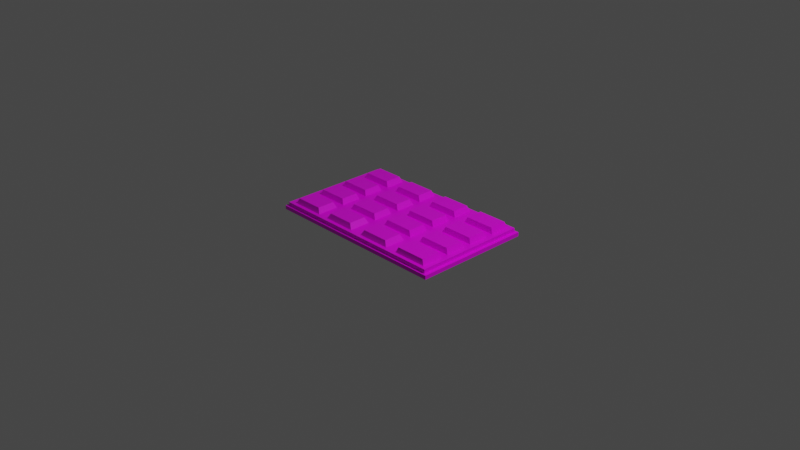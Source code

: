 # Source: coklat_batang.blend  (saved by Blender 2.90.8; exported with 4.5.12 LTS)
import bpy
from mathutils import Matrix  # noqa: F401  (used for matrix-valued properties, if any)

bpy.ops.wm.read_factory_settings(use_empty=True)
scene = bpy.context.scene
scene.name = 'Scene'

# ---- collections
col_collection = bpy.data.collections.new('Collection'); scene.collection.children.link(col_collection)

# ---- images (referenced by path relative to the original .blend; pixels are not part of the script)
import os
ASSET_DIR = os.environ.get("B2B_ASSET_DIR", "")  # directory of the original .blend (textures are referenced by path, not embedded)
HERE = os.path.dirname(os.path.abspath(__file__))  # packed textures are extracted next to this script under _unpacked/

def load_image(name, relpath, width, height, colorspace="sRGB"):
    """Load a texture the original file referenced (path relative to the .blend, or extracted next to this script)."""
    p = next((c for c in (os.path.join(HERE, relpath), os.path.join(ASSET_DIR, relpath)) if relpath and os.path.exists(c)), "")
    if p:
        img = bpy.data.images.load(p, check_existing=True)
        img.name = name
    else:  # same state as the original file: an image datablock whose file is absent (Cycles renders it pink)
        img = bpy.data.images.new(name, width, height)
        img.source = "FILE"
        img.filepath = "//" + (relpath or name)
    img.colorspace_settings.name = colorspace
    return img
img_cokelat_png = load_image('cokelat.png', 'cokelat.png', 1024, 1024, 'sRGB')

# ---- materials (node trees are filled in below, after node groups)
mat_material = bpy.data.materials.new('Material')
mat_material.alpha_threshold = 0.0
mat_material.use_transparent_shadow = False
mat_material.line_color = (0.0, 0.0, 0.0, 1.0)

# ---- material node trees
mat_material.use_nodes = True; mat_material.node_tree.nodes.clear()
_N = mat_material.node_tree.nodes; _L = mat_material.node_tree.links
n0 = _N.new('ShaderNodeOutputMaterial'); n0.name = 'Material Output'; n0.location = (300, 300)
n1 = _N.new('ShaderNodeBsdfPrincipled'); n1.name = 'Principled BSDF'; n1.location = (10, 300)
n1.distribution = 'GGX'
n1.subsurface_method = 'BURLEY'
n1.inputs[2].default_value = 0.4
n1.inputs[3].default_value = 1.45
n1.inputs[27].default_value = (0.0, 0.0, 0.0, 1.0)
n1.inputs[28].default_value = 1.0
n2 = _N.new('ShaderNodeTexImage'); n2.name = 'Image Texture'; n2.location = (-393, 160)
n2.image = img_cokelat_png
_L.new(n1.outputs[0], n0.inputs[0])
_L.new(n2.outputs[0], n1.inputs[0])
n0.is_active_output = True

# ---- world
world_world = bpy.data.worlds.new('World'); scene.world = world_world
world_world.use_nodes = True; world_world.node_tree.nodes.clear()
_N = world_world.node_tree.nodes; _L = world_world.node_tree.links
n0 = _N.new('ShaderNodeOutputWorld'); n0.name = 'World Output'; n0.location = (300, 300)
n1 = _N.new('ShaderNodeBackground'); n1.name = 'Background'; n1.location = (10, 300)
n1.inputs[0].default_value = (0.05088, 0.05088, 0.05088, 1.0)
_L.new(n1.outputs[0], n0.inputs[0])
n0.is_active_output = True
world_world.color = (0.05088, 0.05088, 0.05088)
world_world.use_sun_shadow = False
world_world.sun_shadow_jitter_overblur = 0.0

# ---- cameras
cam_camera = bpy.data.cameras.new('Camera')
cam_camera.clip_end = 100.0
cam_camera.ortho_scale = 7.314

# ---- lights
light_light = bpy.data.lights.new('Light', 'POINT')
light_light.transmission_factor = 0.0
light_light.energy = 1000.0
light_light.shadow_soft_size = 0.1
light_light.shadow_maximum_resolution = 0.006
light_light.use_absolute_resolution = True

# ---- meshes
me_cube = bpy.data.meshes.new('Cube')
me_cube.from_pydata([(1.0, 1.041, 0.3618), (1.0, -1.041, 0.3618), (-1.0, 1.041, 0.3618), (-1.0, -1.041, 0.3618), (0.0, -1.041, 0.3618), (1.0, 1.035e-10, 0.3618), (-1.0, 1.035e-10, 0.3618), (0.0, 1.041, 0.3618), (0.0, 1.035e-10, 0.3618), (-1.0, -1.041, 0.02592), (-0.5, -1.041, 0.3618), (1.0, -0.5204, 0.3618), (-1.0, 0.5204, 0.3618), (0.5, 1.041, 0.3618), (1.0, 1.041, 0.02592), (1.0, -1.041, 0.02592), (-1.0, 1.041, 0.02592), (0.5, -1.041, 0.3618), (1.0, 0.5204, 0.3618), (-1.0, -0.5204, 0.3618), (-0.5, 1.041, 0.3618), (0.0, 1.041, 0.02592), (1.0, 1.035e-10, 0.02592), (-1.0, 1.035e-10, 0.02592), (0.0, -1.041, 0.02592), (0.0, -0.5204, 0.3618), (0.0, 0.5204, 0.3618), (0.5, 1.035e-10, 0.3618), (-0.5, 1.035e-10, 0.3618), (-0.5, 0.5204, 0.3618), (0.5, 0.5204, 0.3618), (0.5, -0.5204, 0.3618), (0.5, -1.041, 0.02592), (-1.0, -0.5204, 0.02592), (1.0, 0.5204, 0.02592), (-0.5, 1.041, 0.02592), (0.5, 1.041, 0.02592), (1.0, -0.5204, 0.02592), (-1.0, 0.5204, 0.02592), (-0.5, -1.041, 0.02592), (-0.5, -0.5204, 0.3618), (-0.928, -1.041, 0.3618), (-0.928, 1.041, 0.3618), (-0.928, 1.035e-10, 0.3618), (-0.928, 0.5204, 0.3618), (-0.928, 1.041, 0.02592), (-0.928, -1.041, 0.02592), (-0.928, -0.5204, 0.3618), (0.9432, 1.041, 0.3618), (0.9432, 1.035e-10, 0.3618), (0.9432, -1.041, 0.3618), (0.9432, 0.5204, 0.3618), (0.9432, -0.5204, 0.3618), (0.9432, -1.041, 0.02592), (0.9432, 1.041, 0.02592), (-0.5601, 1.041, 0.3618), (-0.5601, 1.035e-10, 0.3618), (-0.5601, 0.5204, 0.3618), (-0.5601, 1.041, 0.02592), (-0.5601, -0.5204, 0.3618), (-0.5601, -1.041, 0.3618), (-0.5601, -1.041, 0.02592), (-0.4394, 1.041, 0.3618), (-0.4394, 1.035e-10, 0.3618), (-0.4394, -1.041, 0.3618), (-0.4394, 0.5204, 0.3618), (-0.4394, 1.041, 0.02592), (-0.4394, -1.041, 0.02592), (-0.4394, -0.5204, 0.3618), (-0.07197, 1.041, 0.3618), (-0.07197, 1.035e-10, 0.3618), (-0.07197, 0.5204, 0.3618), (-0.07197, 1.041, 0.02592), (-0.07197, -0.5204, 0.3618), (-0.07197, -1.041, 0.3618), (-0.07197, -1.041, 0.02592), (0.06818, -1.041, 0.3618), (0.06818, 1.041, 0.3618), (0.06818, 1.035e-10, 0.3618), (0.06818, 0.5204, 0.3618), (0.06818, -0.5204, 0.3618), (0.06818, -1.041, 0.02592), (0.06818, 1.041, 0.02592), (0.4356, 1.041, 0.3618), (0.4356, 1.035e-10, 0.3618), (0.4356, 0.5204, 0.3618), (0.4356, -0.5204, 0.3618), (0.4356, 1.041, 0.02592), (0.4356, -1.041, 0.3618), (0.4356, -1.041, 0.02592), (0.5676, -1.041, 0.3618), (0.5676, -1.041, 0.02592), (0.5676, 1.041, 0.3618), (0.5676, 1.035e-10, 0.3618), (0.5676, 0.5204, 0.3618), (0.5676, -0.5204, 0.3618), (0.5676, 1.041, 0.02592), (1.0, -0.9757, 0.3618), (0.0, -0.9757, 0.3618), (-1.0, -0.9757, 0.3618), (0.5, -0.9757, 0.3618), (-1.0, -0.9757, 0.02592), (1.0, -0.9757, 0.02592), (-0.5, -0.9757, 0.3618), (-0.928, -0.9757, 0.3618), (0.9432, -0.9757, 0.3618), (-0.5601, -0.9757, 0.3618), (-0.4394, -0.9757, 0.3618), (-0.07197, -0.9757, 0.3618), (0.06818, -0.9757, 0.3618), (0.4356, -0.9757, 0.3618), (0.5676, -0.9757, 0.3618), (-1.0, -0.5854, 0.3618), (-1.0, -0.5854, 0.02592), (1.0, -0.5854, 0.3618), (0.0, -0.5854, 0.3618), (0.5, -0.5854, 0.3618), (1.0, -0.5854, 0.02592), (-0.5, -0.5854, 0.3618), (-0.928, -0.5854, 0.3618), (0.9432, -0.5854, 0.3618), (-0.5601, -0.5854, 0.3618), (-0.4394, -0.5854, 0.3618), (-0.07197, -0.5854, 0.3618), (0.06818, -0.5854, 0.3618), (0.4356, -0.5854, 0.3618), (0.5676, -0.5854, 0.3618), (-1.0, -0.4423, 0.3618), (1.0, -0.4423, 0.3618), (0.0, -0.4423, 0.3618), (0.5, -0.4423, 0.3618), (-1.0, -0.4423, 0.02592), (1.0, -0.4423, 0.02592), (-0.5, -0.4423, 0.3618), (-0.928, -0.4423, 0.3618), (0.9432, -0.4423, 0.3618), (-0.5601, -0.4423, 0.3618), (-0.4394, -0.4423, 0.3618), (-0.07197, -0.4423, 0.3618), (0.06818, -0.4423, 0.3618), (0.4356, -0.4423, 0.3618), (0.5676, -0.4423, 0.3618), (-1.0, -0.07155, 0.3618), (-1.0, -0.07155, 0.02592), (1.0, -0.07155, 0.3618), (0.0, -0.07155, 0.3618), (0.5, -0.07155, 0.3618), (1.0, -0.07155, 0.02592), (-0.5, -0.07155, 0.3618), (-0.928, -0.07155, 0.3618), (0.9432, -0.07155, 0.3618), (-0.5601, -0.07155, 0.3618), (-0.4394, -0.07155, 0.3618), (-0.07197, -0.07155, 0.3618), (0.06818, -0.07155, 0.3618), (0.4356, -0.07155, 0.3618), (0.5676, -0.07155, 0.3618), (1.0, 0.07805, 0.3618), (0.0, 0.07805, 0.3618), (-1.0, 0.07805, 0.3618), (-0.5, 0.07805, 0.3618), (0.5, 0.07805, 0.3618), (1.0, 0.07805, 0.02592), (-1.0, 0.07805, 0.02592), (-0.928, 0.07805, 0.3618), (0.9432, 0.07805, 0.3618), (-0.5601, 0.07805, 0.3618), (-0.4394, 0.07805, 0.3618), (-0.07197, 0.07805, 0.3618), (0.06818, 0.07805, 0.3618), (0.4356, 0.07805, 0.3618), (0.5676, 0.07805, 0.3618), (-1.0, 0.4488, 0.3618), (-1.0, 0.4488, 0.02592), (1.0, 0.4488, 0.3618), (0.0, 0.4488, 0.3618), (-0.5, 0.4488, 0.3618), (0.5, 0.4488, 0.3618), (1.0, 0.4488, 0.02592), (-0.928, 0.4488, 0.3618), (0.9432, 0.4488, 0.3618), (-0.5601, 0.4488, 0.3618), (-0.4394, 0.4488, 0.3618), (-0.07197, 0.4488, 0.3618), (0.06818, 0.4488, 0.3618), (0.4356, 0.4488, 0.3618), (0.5676, 0.4488, 0.3618), (-1.0, 0.5984, 0.3618), (1.0, 0.5984, 0.3618), (0.0, 0.5984, 0.3618), (-0.5, 0.5984, 0.3618), (0.5, 0.5984, 0.3618), (1.0, 0.5984, 0.02592), (-1.0, 0.5984, 0.02592), (-0.928, 0.5984, 0.3618), (0.9432, 0.5984, 0.3618), (-0.5601, 0.5984, 0.3618), (-0.4394, 0.5984, 0.3618), (-0.07197, 0.5984, 0.3618), (0.06818, 0.5984, 0.3618), (0.4356, 0.5984, 0.3618), (0.5676, 0.5984, 0.3618), (-1.0, 0.9692, 0.3618), (-1.0, 0.9692, 0.02592), (1.0, 0.9692, 0.3618), (0.0, 0.9692, 0.3618), (-0.5, 0.9692, 0.3618), (0.5, 0.9692, 0.3618), (1.0, 0.9692, 0.02592), (-0.928, 0.9692, 0.3618), (0.9432, 0.9692, 0.3618), (-0.5601, 0.9692, 0.3618), (-0.4394, 0.9692, 0.3618), (-0.07197, 0.9692, 0.3618), (0.06818, 0.9692, 0.3618), (0.4356, 0.9692, 0.3618), (0.5676, 0.9692, 0.3618), (-0.8964, -0.6189, 0.8298), (-0.8964, -0.9422, 0.8298), (0.9181, -0.6115, 0.8298), (0.9181, -0.9496, 0.8298), (-0.5917, -0.6189, 0.8298), (-0.5917, -0.9422, 0.8298), (-0.4024, -0.6247, 0.8298), (-0.4024, -0.9364, 0.8298), (-0.109, -0.6247, 0.8298), (-0.109, -0.9364, 0.8298), (0.1026, -0.6219, 0.8298), (0.1026, -0.9391, 0.8298), (0.4012, -0.6219, 0.8298), (0.4012, -0.9391, 0.8298), (0.5927, -0.6115, 0.8298), (0.5927, -0.9496, 0.8298), (-0.8992, -0.1006, 0.8298), (-0.8992, -0.4133, 0.8298), (0.9151, -0.09928, 0.8298), (0.9151, -0.4146, 0.8298), (-0.5889, -0.1006, 0.8298), (-0.5889, -0.4133, 0.8298), (-0.4072, -0.1041, 0.8298), (-0.4072, -0.4098, 0.8298), (-0.1042, -0.1041, 0.8298), (-0.1042, -0.4098, 0.8298), (0.09522, -0.09884, 0.8298), (0.09522, -0.415, 0.8298), (0.4086, -0.09884, 0.8298), (0.4086, -0.415, 0.8298), (0.5957, -0.09928, 0.8298), (0.5957, -0.4146, 0.8298), (-0.8989, 0.4195, 0.8298), (-0.8989, 0.1074, 0.8298), (0.9159, 0.4219, 0.8298), (0.9159, 0.105, 0.8298), (-0.5892, 0.4195, 0.8298), (-0.5892, 0.1074, 0.8298), (-0.4052, 0.4143, 0.8298), (-0.4052, 0.1126, 0.8298), (-0.1062, 0.4143, 0.8298), (-0.1062, 0.1126, 0.8298), (0.09389, 0.4229, 0.8298), (0.09389, 0.104, 0.8298), (0.4099, 0.4229, 0.8298), (0.4099, 0.104, 0.8298), (0.5949, 0.4219, 0.8298), (0.5949, 0.105, 0.8298), (-0.8956, 0.9365, 0.8298), (-0.8956, 0.6311, 0.8298), (0.9157, 0.942, 0.8298), (0.9157, 0.6255, 0.8298), (-0.5925, 0.9365, 0.8298), (-0.5925, 0.6311, 0.8298), (-0.4058, 0.9353, 0.8298), (-0.4058, 0.6323, 0.8298), (-0.1055, 0.9353, 0.8298), (-0.1055, 0.6323, 0.8298), (0.09816, 0.9389, 0.8298), (0.09816, 0.6287, 0.8298), (0.4056, 0.9389, 0.8298), (0.4056, 0.6287, 0.8298), (0.5951, 0.942, 0.8298), (0.5951, 0.6255, 0.8298), (1.035, 1.078, 0.02592), (1.035, 1.078, -0.3202), (1.035, -1.078, 0.02592), (1.035, -1.078, -0.3202), (-1.035, 1.078, 0.02592), (-1.035, 1.078, -0.3202), (0.9766, 1.078, -0.3202), (-0.07454, 1.078, -0.3202), (-2.23e-05, 1.078, -0.3202), (-2.23e-05, 1.078, 0.02592), (1.035, -1.01, -0.3202), (1.035, 0.08079, -0.3202), (1.035, -2.881e-05, -0.3202), (1.035, -2.881e-05, 0.02592), (-1.035, 1.003, -0.3202), (-1.035, -0.07411, -0.3202), (-1.035, -2.881e-05, -0.3202), (-1.035, -2.881e-05, 0.02592), (-0.9609, -1.078, -0.3202), (-1.035, -1.078, -0.3202), (0.07058, -1.078, -0.3202), (-2.23e-05, -1.078, -0.3202), (-2.23e-05, -1.078, 0.02592), (-1.035, -1.078, 0.02592), (0.451, 1.078, -0.3202), (0.5177, 1.078, -0.3202), (-0.5799, 1.078, -0.3202), (-0.5177, 1.078, -0.3202), (1.035, -0.458, -0.3202), (1.035, -0.5388, -0.3202), (1.035, 0.6196, -0.3202), (1.035, 0.5388, -0.3202), (-1.035, 0.4647, -0.3202), (-1.035, 0.5388, -0.3202), (-1.035, -0.6062, -0.3202), (-1.035, -0.5388, -0.3202), (-0.455, -1.078, -0.3202), (-0.5177, -1.078, -0.3202), (0.5877, -1.078, -0.3202), (0.5177, -1.078, -0.3202), (0.07058, -1.078, 0.02592), (0.5877, -1.078, 0.02592), (0.5177, -1.078, 0.02592), (-1.035, -0.07411, 0.02592), (-1.035, -0.6062, 0.02592), (-1.035, -0.5388, 0.02592), (1.035, 0.08079, 0.02592), (1.035, 0.6196, 0.02592), (1.035, 0.5388, 0.02592), (-0.07454, 1.078, 0.02592), (-0.5799, 1.078, 0.02592), (-0.5177, 1.078, 0.02592), (0.9766, 1.078, 0.02592), (0.451, 1.078, 0.02592), (0.5177, 1.078, 0.02592), (1.035, -1.01, 0.02592), (1.035, -0.458, 0.02592), (1.035, -0.5388, 0.02592), (-1.035, 1.003, 0.02592), (-1.035, 0.4647, 0.02592), (-1.035, 0.5388, 0.02592), (-0.9609, -1.078, 0.02592), (-0.455, -1.078, 0.02592), (-0.5177, -1.078, 0.02592), (-0.5799, -1.078, -0.3202), (-0.9609, 1.078, -0.3202), (-0.9609, 1.078, 0.02592), (-0.5799, -1.078, 0.02592), (0.5877, 1.078, -0.3202), (0.9766, -1.078, -0.3202), (0.9766, -1.078, 0.02592), (0.5877, 1.078, 0.02592), (-0.455, 1.078, -0.3202), (-0.07454, -1.078, -0.3202), (-0.455, 1.078, 0.02592), (-0.07454, -1.078, 0.02592), (0.451, -1.078, -0.3202), (0.07058, 1.078, -0.3202), (0.451, -1.078, 0.02592), (0.07058, 1.078, 0.02592), (1.035, -0.6062, -0.3202), (-1.035, -1.01, -0.3202), (-1.035, -1.01, 0.02592), (1.035, -0.6062, 0.02592), (-1.035, -0.458, -0.3202), (1.035, -0.07411, -0.3202), (-1.035, -0.458, 0.02592), (1.035, -0.07411, 0.02592), (1.035, 0.4647, -0.3202), (-1.035, 0.08079, -0.3202), (1.035, 0.4647, 0.02592), (-1.035, 0.08079, 0.02592), (-1.035, 0.6196, -0.3202), (1.035, 1.003, -0.3202), (1.035, 1.003, 0.02592), (-1.035, 0.6196, 0.02592)], [], [(104, 99, 3, 41), (46, 41, 3, 9), (203, 202, 2, 16), (102, 97, 1, 15), (54, 48, 0, 14), (72, 69, 7, 21), (162, 157, 5, 22), (143, 142, 6, 23), (81, 76, 4, 24), (109, 98, 4, 76), (169, 158, 8, 78), (164, 159, 6, 43), (167, 160, 28, 63), (197, 190, 29, 65), (194, 187, 12, 44), (171, 161, 27, 93), (201, 191, 30, 94), (199, 189, 26, 79), (111, 100, 17, 90), (141, 130, 31, 95), (139, 129, 25, 80), (173, 38, 341, 340), (91, 90, 17, 32), (39, 61, 348, 344), (37, 117, 364, 338), (113, 112, 19, 33), (203, 16, 285, 339), (22, 147, 368, 294), (192, 188, 18, 34), (34, 178, 371, 329), (53, 91, 322, 351), (58, 55, 20, 35), (192, 34, 329, 328), (82, 87, 334, 360), (87, 83, 13, 36), (14, 208, 375, 281), (21, 82, 360, 290), (132, 128, 11, 37), (162, 22, 294, 327), (132, 37, 338, 337), (173, 172, 12, 38), (89, 81, 321, 359), (96, 54, 333, 352), (67, 64, 10, 39), (107, 103, 10, 64), (137, 133, 40, 68), (134, 127, 19, 47), (136, 134, 47, 59), (45, 58, 331, 347), (16, 2, 42, 45), (102, 15, 283, 336), (196, 194, 44, 57), (166, 164, 43, 56), (61, 60, 41, 46), (106, 104, 41, 60), (15, 53, 351, 283), (15, 1, 50, 53), (101, 113, 325, 363), (128, 135, 52, 11), (97, 105, 50, 1), (188, 195, 51, 18), (157, 165, 49, 5), (96, 92, 48, 54), (103, 106, 60, 10), (39, 10, 60, 61), (160, 166, 56, 28), (190, 196, 57, 29), (113, 33, 326, 325), (133, 136, 59, 40), (45, 42, 55, 58), (131, 143, 324, 367), (138, 137, 68, 73), (108, 107, 64, 74), (75, 74, 64, 67), (24, 75, 356, 303), (117, 102, 336, 364), (198, 197, 65, 71), (168, 167, 63, 70), (35, 20, 62, 66), (158, 168, 70, 8), (189, 198, 71, 26), (143, 23, 298, 324), (24, 4, 74, 75), (98, 108, 74, 4), (129, 138, 73, 25), (163, 173, 340, 372), (66, 62, 69, 72), (21, 7, 77, 82), (9, 101, 363, 304), (147, 132, 337, 368), (140, 139, 80, 86), (200, 199, 79, 85), (170, 169, 78, 84), (110, 109, 76, 88), (89, 88, 76, 81), (32, 17, 88, 89), (100, 110, 88, 17), (161, 170, 84, 27), (191, 200, 85, 30), (130, 140, 86, 31), (23, 163, 372, 298), (82, 77, 83, 87), (87, 36, 335, 334), (36, 13, 92, 96), (193, 203, 339, 376), (53, 50, 90, 91), (61, 46, 342, 348), (135, 141, 95, 52), (105, 111, 90, 50), (195, 201, 94, 51), (165, 171, 93, 49), (169, 170, 262, 260), (116, 125, 110, 100), (183, 182, 255, 257), (115, 123, 108, 98), (141, 135, 236, 248), (118, 121, 106, 103), (114, 120, 105, 97), (156, 141, 248, 247), (122, 118, 103, 107), (33, 131, 367, 326), (9, 3, 99, 101), (178, 162, 327, 371), (126, 116, 100, 111), (124, 115, 98, 109), (117, 114, 97, 102), (119, 112, 99, 104), (47, 19, 112, 119), (37, 11, 114, 117), (80, 25, 115, 124), (95, 31, 116, 126), (38, 193, 376, 341), (68, 40, 118, 122), (59, 47, 119, 121), (11, 52, 120, 114), (40, 59, 121, 118), (73, 68, 122, 123), (25, 73, 123, 115), (86, 80, 124, 125), (31, 86, 125, 116), (52, 95, 126, 120), (101, 99, 112, 113), (54, 14, 281, 333), (110, 125, 229, 230), (146, 155, 140, 130), (213, 212, 271, 273), (145, 153, 138, 129), (124, 109, 228, 227), (148, 151, 136, 133), (144, 150, 135, 128), (199, 200, 278, 276), (149, 142, 127, 134), (152, 148, 133, 137), (147, 144, 128, 132), (67, 39, 344, 343), (36, 96, 352, 335), (154, 145, 129, 139), (156, 146, 130, 141), (33, 19, 127, 131), (93, 27, 146, 156), (78, 8, 145, 154), (16, 45, 347, 285), (22, 5, 144, 147), (63, 28, 148, 152), (43, 6, 142, 149), (56, 43, 149, 151), (5, 49, 150, 144), (28, 56, 151, 148), (70, 63, 152, 153), (8, 70, 153, 145), (84, 78, 154, 155), (27, 84, 155, 146), (49, 93, 156, 150), (208, 192, 328, 375), (131, 127, 142, 143), (151, 149, 233, 237), (177, 185, 170, 161), (171, 165, 252, 264), (175, 183, 168, 158), (140, 155, 245, 246), (176, 181, 166, 160), (174, 180, 165, 157), (186, 171, 264, 263), (23, 6, 159, 163), (46, 9, 304, 342), (91, 32, 323, 322), (186, 177, 161, 171), (182, 176, 160, 167), (179, 172, 159, 164), (184, 175, 158, 169), (178, 174, 157, 162), (34, 18, 174, 178), (79, 26, 175, 184), (44, 12, 172, 179), (65, 29, 176, 182), (94, 30, 177, 186), (66, 72, 330, 355), (57, 44, 179, 181), (18, 51, 180, 174), (29, 57, 181, 176), (71, 65, 182, 183), (26, 71, 183, 175), (85, 79, 184, 185), (30, 85, 185, 177), (51, 94, 186, 180), (163, 159, 172, 173), (75, 67, 343, 356), (181, 179, 249, 253), (207, 215, 200, 191), (154, 139, 244, 243), (205, 213, 198, 189), (108, 123, 225, 226), (206, 211, 196, 190), (204, 210, 195, 188), (201, 195, 268, 280), (81, 24, 303, 321), (208, 204, 188, 192), (58, 35, 332, 331), (214, 205, 189, 199), (216, 207, 191, 201), (209, 202, 187, 194), (212, 206, 190, 197), (38, 12, 187, 193), (62, 20, 206, 212), (42, 2, 202, 209), (92, 13, 207, 216), (77, 7, 205, 214), (35, 66, 355, 332), (14, 0, 204, 208), (55, 42, 209, 211), (0, 48, 210, 204), (20, 55, 211, 206), (69, 62, 212, 213), (7, 69, 213, 205), (83, 77, 214, 215), (13, 83, 215, 207), (48, 92, 216, 210), (72, 21, 290, 330), (32, 89, 359, 323), (193, 187, 202, 203), (219, 231, 232, 220), (229, 227, 228, 230), (225, 223, 224, 226), (221, 217, 218, 222), (235, 247, 248, 236), (245, 243, 244, 246), (241, 239, 240, 242), (237, 233, 234, 238), (251, 263, 264, 252), (261, 259, 260, 262), (257, 255, 256, 258), (253, 249, 250, 254), (267, 279, 280, 268), (277, 275, 276, 278), (273, 271, 272, 274), (269, 265, 266, 270), (121, 119, 217, 221), (197, 198, 274, 272), (126, 111, 232, 231), (215, 214, 275, 277), (111, 105, 220, 232), (153, 152, 239, 241), (139, 140, 246, 244), (209, 194, 266, 265), (185, 184, 259, 261), (167, 168, 258, 256), (210, 216, 279, 267), (123, 122, 223, 225), (109, 110, 230, 228), (195, 210, 267, 268), (194, 196, 270, 266), (179, 164, 250, 249), (196, 211, 269, 270), (155, 154, 243, 245), (137, 138, 242, 240), (165, 180, 251, 252), (180, 186, 263, 251), (149, 134, 234, 233), (164, 166, 254, 250), (212, 197, 272, 271), (166, 181, 253, 254), (125, 124, 227, 229), (107, 108, 226, 224), (198, 213, 273, 274), (150, 156, 247, 235), (135, 150, 235, 236), (182, 167, 256, 255), (119, 104, 218, 217), (136, 151, 237, 238), (134, 136, 238, 234), (214, 199, 276, 275), (105, 120, 219, 220), (168, 183, 257, 258), (120, 126, 231, 219), (200, 215, 277, 278), (152, 137, 240, 239), (104, 106, 222, 218), (106, 121, 221, 222), (138, 153, 241, 242), (184, 169, 260, 259), (211, 209, 265, 269), (216, 201, 280, 279), (170, 185, 261, 262), (122, 107, 224, 223), (301, 321, 303, 302), (319, 322, 323, 320), (296, 324, 298, 297), (315, 325, 326, 316), (292, 327, 294, 293), (311, 328, 329, 312), (288, 330, 290, 289), (307, 331, 332, 308), (287, 333, 281, 282), (305, 334, 335, 306), (291, 336, 283, 284), (309, 337, 338, 310), (295, 339, 285, 286), (313, 340, 341, 314), (299, 342, 304, 300), (317, 343, 344, 318), (345, 348, 342, 299), (286, 285, 347, 346), (349, 352, 333, 287), (284, 283, 351, 350), (318, 344, 348, 345), (346, 347, 331, 307), (354, 356, 343, 317), (308, 332, 355, 353), (302, 303, 356, 354), (353, 355, 330, 288), (289, 290, 360, 358), (357, 359, 321, 301), (320, 323, 359, 357), (358, 360, 334, 305), (306, 335, 352, 349), (350, 351, 322, 319), (361, 364, 336, 291), (300, 304, 363, 362), (310, 338, 364, 361), (362, 363, 325, 315), (366, 368, 337, 309), (316, 326, 367, 365), (293, 294, 368, 366), (365, 367, 324, 296), (297, 298, 372, 370), (369, 371, 327, 292), (312, 329, 371, 369), (370, 372, 340, 313), (314, 341, 376, 373), (374, 375, 328, 311), (282, 281, 375, 374), (373, 376, 339, 295), (287, 282, 374, 311, 312, 369, 292, 293, 366, 309, 310, 361, 291, 284, 350, 319, 320, 357, 301, 302, 354, 317, 318, 345, 299, 300, 362, 315, 316, 365, 296, 297, 370, 313, 314, 373, 295, 286, 346, 307, 308, 353, 288, 289, 358, 305, 306, 349)])
_uv = me_cube.uv_layers.new(name='UVMap')
_uv.uv.foreach_set('vector', [0.866, 0.7422, 0.875, 0.7422, 0.875, 0.75, 0.866, 0.75, 0.5625, 0.991, 0.625, 0.991, 0.625, 1.0, 0.5625, 1.0, 0.5625, 0.2414, 0.625, 0.2414, 0.625, 0.25, 0.5625, 0.25, 0.5625, 0.7422, 0.625, 0.7422, 0.625, 0.75, 0.5625, 0.75, 0.5625, 0.4929, 0.625, 0.4929, 0.625, 0.5, 0.5625, 0.5, 0.5625, 0.366, 0.625, 0.366, 0.625, 0.375, 0.5625, 0.375, 0.5625, 0.6156, 0.625, 0.6156, 0.625, 0.625, 0.5625, 0.625, 0.5625, 0.1164, 0.625, 0.1164, 0.625, 0.125, 0.5625, 0.125, 0.5625, 0.8665, 0.625, 0.8665, 0.625, 0.875, 0.5625, 0.875, 0.7415, 0.7422, 0.75, 0.7422, 0.75, 0.75, 0.7415, 0.75, 0.7415, 0.6156, 0.75, 0.6156, 0.75, 0.625, 0.7415, 0.625, 0.866, 0.6156, 0.875, 0.6156, 0.875, 0.625, 0.866, 0.625, 0.8049, 0.6156, 0.8125, 0.6156, 0.8125, 0.625, 0.8049, 0.625, 0.8049, 0.5531, 0.8125, 0.5531, 0.8125, 0.5625, 0.8049, 0.5625, 0.866, 0.5531, 0.875, 0.5531, 0.875, 0.5625, 0.866, 0.5625, 0.679, 0.6156, 0.6875, 0.6156, 0.6875, 0.625, 0.679, 0.625, 0.679, 0.5531, 0.6875, 0.5531, 0.6875, 0.5625, 0.679, 0.5625, 0.7415, 0.5531, 0.75, 0.5531, 0.75, 0.5625, 0.7415, 0.5625, 0.679, 0.7422, 0.6875, 0.7422, 0.6875, 0.75, 0.679, 0.75, 0.679, 0.6781, 0.6875, 0.6781, 0.6875, 0.6875, 0.679, 0.6875, 0.7415, 0.6781, 0.75, 0.6781, 0.75, 0.6875, 0.7415, 0.6875, 0.5625, 0.1789, 0.5625, 0.1875, 0.5625, 0.1875, 0.5625, 0.1789, 0.5625, 0.804, 0.625, 0.804, 0.625, 0.8125, 0.5625, 0.8125, 0.5625, 0.9375, 0.5625, 0.945, 0.5625, 0.945, 0.5625, 0.9375, 0.5625, 0.6875, 0.5625, 0.6953, 0.5625, 0.6953, 0.5625, 0.6875, 0.5625, 0.05469, 0.625, 0.05469, 0.625, 0.0625, 0.5625, 0.0625, 0.5625, 0.2414, 0.5625, 0.25, 0.5625, 0.25, 0.5625, 0.2414, 0.5625, 0.625, 0.5625, 0.6336, 0.5625, 0.6336, 0.5625, 0.625, 0.5625, 0.5531, 0.625, 0.5531, 0.625, 0.5625, 0.5625, 0.5625, 0.5625, 0.5625, 0.5625, 0.5711, 0.5625, 0.5711, 0.5625, 0.5625, 0.5625, 0.7571, 0.5625, 0.804, 0.5625, 0.804, 0.5625, 0.7571, 0.5625, 0.305, 0.625, 0.305, 0.625, 0.3125, 0.5625, 0.3125, 0.5625, 0.5531, 0.5625, 0.5625, 0.5625, 0.5625, 0.5625, 0.5531, 0.5625, 0.3835, 0.5625, 0.4295, 0.5625, 0.4295, 0.5625, 0.3835, 0.5625, 0.4295, 0.625, 0.4295, 0.625, 0.4375, 0.5625, 0.4375, 0.5625, 0.5, 0.5625, 0.5086, 0.5625, 0.5086, 0.5625, 0.5, 0.5625, 0.375, 0.5625, 0.3835, 0.5625, 0.3835, 0.5625, 0.375, 0.5625, 0.6781, 0.625, 0.6781, 0.625, 0.6875, 0.5625, 0.6875, 0.5625, 0.6156, 0.5625, 0.625, 0.5625, 0.625, 0.5625, 0.6156, 0.5625, 0.6781, 0.5625, 0.6875, 0.5625, 0.6875, 0.5625, 0.6781, 0.5625, 0.1789, 0.625, 0.1789, 0.625, 0.1875, 0.5625, 0.1875, 0.5625, 0.8205, 0.5625, 0.8665, 0.5625, 0.8665, 0.5625, 0.8205, 0.5625, 0.446, 0.5625, 0.4929, 0.5625, 0.4929, 0.5625, 0.446, 0.5625, 0.9299, 0.625, 0.9299, 0.625, 0.9375, 0.5625, 0.9375, 0.8049, 0.7422, 0.8125, 0.7422, 0.8125, 0.75, 0.8049, 0.75, 0.8049, 0.6781, 0.8125, 0.6781, 0.8125, 0.6875, 0.8049, 0.6875, 0.866, 0.6781, 0.875, 0.6781, 0.875, 0.6875, 0.866, 0.6875, 0.82, 0.6781, 0.866, 0.6781, 0.866, 0.6875, 0.82, 0.6875, 0.5625, 0.259, 0.5625, 0.305, 0.5625, 0.305, 0.5625, 0.259, 0.5625, 0.25, 0.625, 0.25, 0.625, 0.259, 0.5625, 0.259, 0.5625, 0.7422, 0.5625, 0.75, 0.5625, 0.75, 0.5625, 0.7422, 0.82, 0.5531, 0.866, 0.5531, 0.866, 0.5625, 0.82, 0.5625, 0.82, 0.6156, 0.866, 0.6156, 0.866, 0.625, 0.82, 0.625, 0.5625, 0.945, 0.625, 0.945, 0.625, 0.991, 0.5625, 0.991, 0.82, 0.7422, 0.866, 0.7422, 0.866, 0.75, 0.82, 0.75, 0.5625, 0.75, 0.5625, 0.7571, 0.5625, 0.7571, 0.5625, 0.75, 0.5625, 0.75, 0.625, 0.75, 0.625, 0.7571, 0.5625, 0.7571, 0.5625, 0.007813, 0.5625, 0.05469, 0.5625, 0.05469, 0.5625, 0.007813, 0.625, 0.6781, 0.6321, 0.6781, 0.6321, 0.6875, 0.625, 0.6875, 0.625, 0.7422, 0.6321, 0.7422, 0.6321, 0.75, 0.625, 0.75, 0.625, 0.5531, 0.6321, 0.5531, 0.6321, 0.5625, 0.625, 0.5625, 0.625, 0.6156, 0.6321, 0.6156, 0.6321, 0.625, 0.625, 0.625, 0.5625, 0.446, 0.625, 0.446, 0.625, 0.4929, 0.5625, 0.4929, 0.8125, 0.7422, 0.82, 0.7422, 0.82, 0.75, 0.8125, 0.75, 0.5625, 0.9375, 0.625, 0.9375, 0.625, 0.945, 0.5625, 0.945, 0.8125, 0.6156, 0.82, 0.6156, 0.82, 0.625, 0.8125, 0.625, 0.8125, 0.5531, 0.82, 0.5531, 0.82, 0.5625, 0.8125, 0.5625, 0.5625, 0.05469, 0.5625, 0.0625, 0.5625, 0.0625, 0.5625, 0.05469, 0.8125, 0.6781, 0.82, 0.6781, 0.82, 0.6875, 0.8125, 0.6875, 0.5625, 0.259, 0.625, 0.259, 0.625, 0.305, 0.5625, 0.305, 0.5625, 0.07187, 0.5625, 0.1164, 0.5625, 0.1164, 0.5625, 0.07187, 0.759, 0.6781, 0.8049, 0.6781, 0.8049, 0.6875, 0.759, 0.6875, 0.759, 0.7422, 0.8049, 0.7422, 0.8049, 0.75, 0.759, 0.75, 0.5625, 0.884, 0.625, 0.884, 0.625, 0.9299, 0.5625, 0.9299, 0.5625, 0.875, 0.5625, 0.884, 0.5625, 0.884, 0.5625, 0.875, 0.5625, 0.6953, 0.5625, 0.7422, 0.5625, 0.7422, 0.5625, 0.6953, 0.759, 0.5531, 0.8049, 0.5531, 0.8049, 0.5625, 0.759, 0.5625, 0.759, 0.6156, 0.8049, 0.6156, 0.8049, 0.625, 0.759, 0.625, 0.5625, 0.3125, 0.625, 0.3125, 0.625, 0.3201, 0.5625, 0.3201, 0.75, 0.6156, 0.759, 0.6156, 0.759, 0.625, 0.75, 0.625, 0.75, 0.5531, 0.759, 0.5531, 0.759, 0.5625, 0.75, 0.5625, 0.5625, 0.1164, 0.5625, 0.125, 0.5625, 0.125, 0.5625, 0.1164, 0.5625, 0.875, 0.625, 0.875, 0.625, 0.884, 0.5625, 0.884, 0.75, 0.7422, 0.759, 0.7422, 0.759, 0.75, 0.75, 0.75, 0.75, 0.6781, 0.759, 0.6781, 0.759, 0.6875, 0.75, 0.6875, 0.5625, 0.1344, 0.5625, 0.1789, 0.5625, 0.1789, 0.5625, 0.1344, 0.5625, 0.3201, 0.625, 0.3201, 0.625, 0.366, 0.5625, 0.366, 0.5625, 0.375, 0.625, 0.375, 0.625, 0.3835, 0.5625, 0.3835, 0.5625, 0.0, 0.5625, 0.007813, 0.5625, 0.007813, 0.5625, 0.0, 0.5625, 0.6336, 0.5625, 0.6781, 0.5625, 0.6781, 0.5625, 0.6336, 0.6955, 0.6781, 0.7415, 0.6781, 0.7415, 0.6875, 0.6955, 0.6875, 0.6955, 0.5531, 0.7415, 0.5531, 0.7415, 0.5625, 0.6955, 0.5625, 0.6955, 0.6156, 0.7415, 0.6156, 0.7415, 0.625, 0.6955, 0.625, 0.6955, 0.7422, 0.7415, 0.7422, 0.7415, 0.75, 0.6955, 0.75, 0.5625, 0.8205, 0.625, 0.8205, 0.625, 0.8665, 0.5625, 0.8665, 0.5625, 0.8125, 0.625, 0.8125, 0.625, 0.8205, 0.5625, 0.8205, 0.6875, 0.7422, 0.6955, 0.7422, 0.6955, 0.75, 0.6875, 0.75, 0.6875, 0.6156, 0.6955, 0.6156, 0.6955, 0.625, 0.6875, 0.625, 0.6875, 0.5531, 0.6955, 0.5531, 0.6955, 0.5625, 0.6875, 0.5625, 0.6875, 0.6781, 0.6955, 0.6781, 0.6955, 0.6875, 0.6875, 0.6875, 0.5625, 0.125, 0.5625, 0.1344, 0.5625, 0.1344, 0.5625, 0.125, 0.5625, 0.3835, 0.625, 0.3835, 0.625, 0.4295, 0.5625, 0.4295, 0.5625, 0.4295, 0.5625, 0.4375, 0.5625, 0.4375, 0.5625, 0.4295, 0.5625, 0.4375, 0.625, 0.4375, 0.625, 0.446, 0.5625, 0.446, 0.5625, 0.1969, 0.5625, 0.2414, 0.5625, 0.2414, 0.5625, 0.1969, 0.5625, 0.7571, 0.625, 0.7571, 0.625, 0.804, 0.5625, 0.804, 0.5625, 0.945, 0.5625, 0.991, 0.5625, 0.991, 0.5625, 0.945, 0.6321, 0.6781, 0.679, 0.6781, 0.679, 0.6875, 0.6321, 0.6875, 0.6321, 0.7422, 0.679, 0.7422, 0.679, 0.75, 0.6321, 0.75, 0.6321, 0.5531, 0.679, 0.5531, 0.679, 0.5625, 0.6321, 0.5625, 0.6321, 0.6156, 0.679, 0.6156, 0.679, 0.625, 0.6321, 0.625, 0.7415, 0.6156, 0.6955, 0.6156, 0.6955, 0.6156, 0.7415, 0.6156, 0.6875, 0.6953, 0.6955, 0.6953, 0.6955, 0.7422, 0.6875, 0.7422, 0.759, 0.5711, 0.8049, 0.5711, 0.8049, 0.5711, 0.759, 0.5711, 0.75, 0.6953, 0.759, 0.6953, 0.759, 0.7422, 0.75, 0.7422, 0.679, 0.6781, 0.6321, 0.6781, 0.6321, 0.6781, 0.679, 0.6781, 0.8125, 0.6953, 0.82, 0.6953, 0.82, 0.7422, 0.8125, 0.7422, 0.625, 0.6953, 0.6321, 0.6953, 0.6321, 0.7422, 0.625, 0.7422, 0.679, 0.6336, 0.679, 0.6781, 0.679, 0.6781, 0.679, 0.6336, 0.8049, 0.6953, 0.8125, 0.6953, 0.8125, 0.7422, 0.8049, 0.7422, 0.5625, 0.0625, 0.5625, 0.07187, 0.5625, 0.07187, 0.5625, 0.0625, 0.5625, 0.0, 0.625, 0.0, 0.625, 0.007813, 0.5625, 0.007813, 0.5625, 0.5711, 0.5625, 0.6156, 0.5625, 0.6156, 0.5625, 0.5711, 0.679, 0.6953, 0.6875, 0.6953, 0.6875, 0.7422, 0.679, 0.7422, 0.7415, 0.6953, 0.75, 0.6953, 0.75, 0.7422, 0.7415, 0.7422, 0.5625, 0.6953, 0.625, 0.6953, 0.625, 0.7422, 0.5625, 0.7422, 0.866, 0.6953, 0.875, 0.6953, 0.875, 0.7422, 0.866, 0.7422, 0.866, 0.6875, 0.875, 0.6875, 0.875, 0.6953, 0.866, 0.6953, 0.5625, 0.6875, 0.625, 0.6875, 0.625, 0.6953, 0.5625, 0.6953, 0.7415, 0.6875, 0.75, 0.6875, 0.75, 0.6953, 0.7415, 0.6953, 0.679, 0.6875, 0.6875, 0.6875, 0.6875, 0.6953, 0.679, 0.6953, 0.5625, 0.1875, 0.5625, 0.1969, 0.5625, 0.1969, 0.5625, 0.1875, 0.8049, 0.6875, 0.8125, 0.6875, 0.8125, 0.6953, 0.8049, 0.6953, 0.82, 0.6875, 0.866, 0.6875, 0.866, 0.6953, 0.82, 0.6953, 0.625, 0.6875, 0.6321, 0.6875, 0.6321, 0.6953, 0.625, 0.6953, 0.8125, 0.6875, 0.82, 0.6875, 0.82, 0.6953, 0.8125, 0.6953, 0.759, 0.6875, 0.8049, 0.6875, 0.8049, 0.6953, 0.759, 0.6953, 0.75, 0.6875, 0.759, 0.6875, 0.759, 0.6953, 0.75, 0.6953, 0.6955, 0.6875, 0.7415, 0.6875, 0.7415, 0.6953, 0.6955, 0.6953, 0.6875, 0.6875, 0.6955, 0.6875, 0.6955, 0.6953, 0.6875, 0.6953, 0.6321, 0.6875, 0.679, 0.6875, 0.679, 0.6953, 0.6321, 0.6953, 0.5625, 0.007813, 0.625, 0.007813, 0.625, 0.05469, 0.5625, 0.05469, 0.5625, 0.4929, 0.5625, 0.5, 0.5625, 0.5, 0.5625, 0.4929, 0.6955, 0.7422, 0.6955, 0.6953, 0.6955, 0.6953, 0.6955, 0.7422, 0.6875, 0.6336, 0.6955, 0.6336, 0.6955, 0.6781, 0.6875, 0.6781, 0.759, 0.5086, 0.8049, 0.5086, 0.8049, 0.5086, 0.759, 0.5086, 0.75, 0.6336, 0.759, 0.6336, 0.759, 0.6781, 0.75, 0.6781, 0.7415, 0.6953, 0.7415, 0.7422, 0.7415, 0.7422, 0.7415, 0.6953, 0.8125, 0.6336, 0.82, 0.6336, 0.82, 0.6781, 0.8125, 0.6781, 0.625, 0.6336, 0.6321, 0.6336, 0.6321, 0.6781, 0.625, 0.6781, 0.7415, 0.5531, 0.6955, 0.5531, 0.6955, 0.5531, 0.7415, 0.5531, 0.866, 0.6336, 0.875, 0.6336, 0.875, 0.6781, 0.866, 0.6781, 0.8049, 0.6336, 0.8125, 0.6336, 0.8125, 0.6781, 0.8049, 0.6781, 0.5625, 0.6336, 0.625, 0.6336, 0.625, 0.6781, 0.5625, 0.6781, 0.5625, 0.9299, 0.5625, 0.9375, 0.5625, 0.9375, 0.5625, 0.9299, 0.5625, 0.4375, 0.5625, 0.446, 0.5625, 0.446, 0.5625, 0.4375, 0.7415, 0.6336, 0.75, 0.6336, 0.75, 0.6781, 0.7415, 0.6781, 0.679, 0.6336, 0.6875, 0.6336, 0.6875, 0.6781, 0.679, 0.6781, 0.5625, 0.0625, 0.625, 0.0625, 0.625, 0.07187, 0.5625, 0.07187, 0.679, 0.625, 0.6875, 0.625, 0.6875, 0.6336, 0.679, 0.6336, 0.7415, 0.625, 0.75, 0.625, 0.75, 0.6336, 0.7415, 0.6336, 0.5625, 0.25, 0.5625, 0.259, 0.5625, 0.259, 0.5625, 0.25, 0.5625, 0.625, 0.625, 0.625, 0.625, 0.6336, 0.5625, 0.6336, 0.8049, 0.625, 0.8125, 0.625, 0.8125, 0.6336, 0.8049, 0.6336, 0.866, 0.625, 0.875, 0.625, 0.875, 0.6336, 0.866, 0.6336, 0.82, 0.625, 0.866, 0.625, 0.866, 0.6336, 0.82, 0.6336, 0.625, 0.625, 0.6321, 0.625, 0.6321, 0.6336, 0.625, 0.6336, 0.8125, 0.625, 0.82, 0.625, 0.82, 0.6336, 0.8125, 0.6336, 0.759, 0.625, 0.8049, 0.625, 0.8049, 0.6336, 0.759, 0.6336, 0.75, 0.625, 0.759, 0.625, 0.759, 0.6336, 0.75, 0.6336, 0.6955, 0.625, 0.7415, 0.625, 0.7415, 0.6336, 0.6955, 0.6336, 0.6875, 0.625, 0.6955, 0.625, 0.6955, 0.6336, 0.6875, 0.6336, 0.6321, 0.625, 0.679, 0.625, 0.679, 0.6336, 0.6321, 0.6336, 0.5625, 0.5086, 0.5625, 0.5531, 0.5625, 0.5531, 0.5625, 0.5086, 0.5625, 0.07187, 0.625, 0.07187, 0.625, 0.1164, 0.5625, 0.1164, 0.82, 0.6336, 0.866, 0.6336, 0.866, 0.6336, 0.82, 0.6336, 0.6875, 0.5711, 0.6955, 0.5711, 0.6955, 0.6156, 0.6875, 0.6156, 0.679, 0.6156, 0.6321, 0.6156, 0.6321, 0.6156, 0.679, 0.6156, 0.75, 0.5711, 0.759, 0.5711, 0.759, 0.6156, 0.75, 0.6156, 0.6955, 0.6781, 0.6955, 0.6336, 0.6955, 0.6336, 0.6955, 0.6781, 0.8125, 0.5711, 0.82, 0.5711, 0.82, 0.6156, 0.8125, 0.6156, 0.625, 0.5711, 0.6321, 0.5711, 0.6321, 0.6156, 0.625, 0.6156, 0.679, 0.5711, 0.679, 0.6156, 0.679, 0.6156, 0.679, 0.5711, 0.5625, 0.125, 0.625, 0.125, 0.625, 0.1344, 0.5625, 0.1344, 0.5625, 0.991, 0.5625, 1.0, 0.5625, 1.0, 0.5625, 0.991, 0.5625, 0.804, 0.5625, 0.8125, 0.5625, 0.8125, 0.5625, 0.804, 0.679, 0.5711, 0.6875, 0.5711, 0.6875, 0.6156, 0.679, 0.6156, 0.8049, 0.5711, 0.8125, 0.5711, 0.8125, 0.6156, 0.8049, 0.6156, 0.866, 0.5711, 0.875, 0.5711, 0.875, 0.6156, 0.866, 0.6156, 0.7415, 0.5711, 0.75, 0.5711, 0.75, 0.6156, 0.7415, 0.6156, 0.5625, 0.5711, 0.625, 0.5711, 0.625, 0.6156, 0.5625, 0.6156, 0.5625, 0.5625, 0.625, 0.5625, 0.625, 0.5711, 0.5625, 0.5711, 0.7415, 0.5625, 0.75, 0.5625, 0.75, 0.5711, 0.7415, 0.5711, 0.866, 0.5625, 0.875, 0.5625, 0.875, 0.5711, 0.866, 0.5711, 0.8049, 0.5625, 0.8125, 0.5625, 0.8125, 0.5711, 0.8049, 0.5711, 0.679, 0.5625, 0.6875, 0.5625, 0.6875, 0.5711, 0.679, 0.5711, 0.5625, 0.3201, 0.5625, 0.366, 0.5625, 0.366, 0.5625, 0.3201, 0.82, 0.5625, 0.866, 0.5625, 0.866, 0.5711, 0.82, 0.5711, 0.625, 0.5625, 0.6321, 0.5625, 0.6321, 0.5711, 0.625, 0.5711, 0.8125, 0.5625, 0.82, 0.5625, 0.82, 0.5711, 0.8125, 0.5711, 0.759, 0.5625, 0.8049, 0.5625, 0.8049, 0.5711, 0.759, 0.5711, 0.75, 0.5625, 0.759, 0.5625, 0.759, 0.5711, 0.75, 0.5711, 0.6955, 0.5625, 0.7415, 0.5625, 0.7415, 0.5711, 0.6955, 0.5711, 0.6875, 0.5625, 0.6955, 0.5625, 0.6955, 0.5711, 0.6875, 0.5711, 0.6321, 0.5625, 0.679, 0.5625, 0.679, 0.5711, 0.6321, 0.5711, 0.5625, 0.1344, 0.625, 0.1344, 0.625, 0.1789, 0.5625, 0.1789, 0.5625, 0.884, 0.5625, 0.9299, 0.5625, 0.9299, 0.5625, 0.884, 0.82, 0.5711, 0.866, 0.5711, 0.866, 0.5711, 0.82, 0.5711, 0.6875, 0.5086, 0.6955, 0.5086, 0.6955, 0.5531, 0.6875, 0.5531, 0.7415, 0.6336, 0.7415, 0.6781, 0.7415, 0.6781, 0.7415, 0.6336, 0.75, 0.5086, 0.759, 0.5086, 0.759, 0.5531, 0.75, 0.5531, 0.759, 0.7422, 0.759, 0.6953, 0.759, 0.6953, 0.759, 0.7422, 0.8125, 0.5086, 0.82, 0.5086, 0.82, 0.5531, 0.8125, 0.5531, 0.625, 0.5086, 0.6321, 0.5086, 0.6321, 0.5531, 0.625, 0.5531, 0.679, 0.5531, 0.6321, 0.5531, 0.6321, 0.5531, 0.679, 0.5531, 0.5625, 0.8665, 0.5625, 0.875, 0.5625, 0.875, 0.5625, 0.8665, 0.5625, 0.5086, 0.625, 0.5086, 0.625, 0.5531, 0.5625, 0.5531, 0.5625, 0.305, 0.5625, 0.3125, 0.5625, 0.3125, 0.5625, 0.305, 0.7415, 0.5086, 0.75, 0.5086, 0.75, 0.5531, 0.7415, 0.5531, 0.679, 0.5086, 0.6875, 0.5086, 0.6875, 0.5531, 0.679, 0.5531, 0.866, 0.5086, 0.875, 0.5086, 0.875, 0.5531, 0.866, 0.5531, 0.8049, 0.5086, 0.8125, 0.5086, 0.8125, 0.5531, 0.8049, 0.5531, 0.5625, 0.1875, 0.625, 0.1875, 0.625, 0.1969, 0.5625, 0.1969, 0.8049, 0.5, 0.8125, 0.5, 0.8125, 0.5086, 0.8049, 0.5086, 0.866, 0.5, 0.875, 0.5, 0.875, 0.5086, 0.866, 0.5086, 0.679, 0.5, 0.6875, 0.5, 0.6875, 0.5086, 0.679, 0.5086, 0.7415, 0.5, 0.75, 0.5, 0.75, 0.5086, 0.7415, 0.5086, 0.5625, 0.3125, 0.5625, 0.3201, 0.5625, 0.3201, 0.5625, 0.3125, 0.5625, 0.5, 0.625, 0.5, 0.625, 0.5086, 0.5625, 0.5086, 0.82, 0.5, 0.866, 0.5, 0.866, 0.5086, 0.82, 0.5086, 0.625, 0.5, 0.6321, 0.5, 0.6321, 0.5086, 0.625, 0.5086, 0.8125, 0.5, 0.82, 0.5, 0.82, 0.5086, 0.8125, 0.5086, 0.759, 0.5, 0.8049, 0.5, 0.8049, 0.5086, 0.759, 0.5086, 0.75, 0.5, 0.759, 0.5, 0.759, 0.5086, 0.75, 0.5086, 0.6955, 0.5, 0.7415, 0.5, 0.7415, 0.5086, 0.6955, 0.5086, 0.6875, 0.5, 0.6955, 0.5, 0.6955, 0.5086, 0.6875, 0.5086, 0.6321, 0.5, 0.679, 0.5, 0.679, 0.5086, 0.6321, 0.5086, 0.5625, 0.366, 0.5625, 0.375, 0.5625, 0.375, 0.5625, 0.366, 0.5625, 0.8125, 0.5625, 0.8205, 0.5625, 0.8205, 0.5625, 0.8125, 0.5625, 0.1969, 0.625, 0.1969, 0.625, 0.2414, 0.5625, 0.2414, 0.6321, 0.6953, 0.679, 0.6953, 0.679, 0.7422, 0.6321, 0.7422, 0.6955, 0.6953, 0.7415, 0.6953, 0.7415, 0.7422, 0.6955, 0.7422, 0.759, 0.6953, 0.8049, 0.6953, 0.8049, 0.7422, 0.759, 0.7422, 0.82, 0.6953, 0.866, 0.6953, 0.866, 0.7422, 0.82, 0.7422, 0.6321, 0.6336, 0.679, 0.6336, 0.679, 0.6781, 0.6321, 0.6781, 0.6955, 0.6336, 0.7415, 0.6336, 0.7415, 0.6781, 0.6955, 0.6781, 0.759, 0.6336, 0.8049, 0.6336, 0.8049, 0.6781, 0.759, 0.6781, 0.82, 0.6336, 0.866, 0.6336, 0.866, 0.6781, 0.82, 0.6781, 0.6321, 0.5711, 0.679, 0.5711, 0.679, 0.6156, 0.6321, 0.6156, 0.6955, 0.5711, 0.7415, 0.5711, 0.7415, 0.6156, 0.6955, 0.6156, 0.759, 0.5711, 0.8049, 0.5711, 0.8049, 0.6156, 0.759, 0.6156, 0.82, 0.5711, 0.866, 0.5711, 0.866, 0.6156, 0.82, 0.6156, 0.6321, 0.5086, 0.679, 0.5086, 0.679, 0.5531, 0.6321, 0.5531, 0.6955, 0.5086, 0.7415, 0.5086, 0.7415, 0.5531, 0.6955, 0.5531, 0.759, 0.5086, 0.8049, 0.5086, 0.8049, 0.5531, 0.759, 0.5531, 0.82, 0.5086, 0.866, 0.5086, 0.866, 0.5531, 0.82, 0.5531, 0.82, 0.6953, 0.866, 0.6953, 0.866, 0.6953, 0.82, 0.6953, 0.8049, 0.5531, 0.759, 0.5531, 0.759, 0.5531, 0.8049, 0.5531, 0.679, 0.6953, 0.679, 0.7422, 0.679, 0.7422, 0.679, 0.6953, 0.6955, 0.5086, 0.7415, 0.5086, 0.7415, 0.5086, 0.6955, 0.5086, 0.679, 0.7422, 0.6321, 0.7422, 0.6321, 0.7422, 0.679, 0.7422, 0.759, 0.6336, 0.8049, 0.6336, 0.8049, 0.6336, 0.759, 0.6336, 0.7415, 0.6781, 0.6955, 0.6781, 0.6955, 0.6781, 0.7415, 0.6781, 0.866, 0.5086, 0.866, 0.5531, 0.866, 0.5531, 0.866, 0.5086, 0.6955, 0.5711, 0.7415, 0.5711, 0.7415, 0.5711, 0.6955, 0.5711, 0.8049, 0.6156, 0.759, 0.6156, 0.759, 0.6156, 0.8049, 0.6156, 0.6321, 0.5086, 0.679, 0.5086, 0.679, 0.5086, 0.6321, 0.5086, 0.759, 0.6953, 0.8049, 0.6953, 0.8049, 0.6953, 0.759, 0.6953, 0.7415, 0.7422, 0.6955, 0.7422, 0.6955, 0.7422, 0.7415, 0.7422, 0.6321, 0.5531, 0.6321, 0.5086, 0.6321, 0.5086, 0.6321, 0.5531, 0.866, 0.5531, 0.82, 0.5531, 0.82, 0.5531, 0.866, 0.5531, 0.866, 0.5711, 0.866, 0.6156, 0.866, 0.6156, 0.866, 0.5711, 0.82, 0.5531, 0.82, 0.5086, 0.82, 0.5086, 0.82, 0.5531, 0.6955, 0.6336, 0.7415, 0.6336, 0.7415, 0.6336, 0.6955, 0.6336, 0.8049, 0.6781, 0.759, 0.6781, 0.759, 0.6781, 0.8049, 0.6781, 0.6321, 0.6156, 0.6321, 0.5711, 0.6321, 0.5711, 0.6321, 0.6156, 0.6321, 0.5711, 0.679, 0.5711, 0.679, 0.5711, 0.6321, 0.5711, 0.866, 0.6336, 0.866, 0.6781, 0.866, 0.6781, 0.866, 0.6336, 0.866, 0.6156, 0.82, 0.6156, 0.82, 0.6156, 0.866, 0.6156, 0.8049, 0.5086, 0.8049, 0.5531, 0.8049, 0.5531, 0.8049, 0.5086, 0.82, 0.6156, 0.82, 0.5711, 0.82, 0.5711, 0.82, 0.6156, 0.6955, 0.6953, 0.7415, 0.6953, 0.7415, 0.6953, 0.6955, 0.6953, 0.8049, 0.7422, 0.759, 0.7422, 0.759, 0.7422, 0.8049, 0.7422, 0.759, 0.5531, 0.759, 0.5086, 0.759, 0.5086, 0.759, 0.5531, 0.6321, 0.6336, 0.679, 0.6336, 0.679, 0.6336, 0.6321, 0.6336, 0.6321, 0.6781, 0.6321, 0.6336, 0.6321, 0.6336, 0.6321, 0.6781, 0.8049, 0.5711, 0.8049, 0.6156, 0.8049, 0.6156, 0.8049, 0.5711, 0.866, 0.6953, 0.866, 0.7422, 0.866, 0.7422, 0.866, 0.6953, 0.82, 0.6781, 0.82, 0.6336, 0.82, 0.6336, 0.82, 0.6781, 0.866, 0.6781, 0.82, 0.6781, 0.82, 0.6781, 0.866, 0.6781, 0.7415, 0.5086, 0.7415, 0.5531, 0.7415, 0.5531, 0.7415, 0.5086, 0.6321, 0.7422, 0.6321, 0.6953, 0.6321, 0.6953, 0.6321, 0.7422, 0.759, 0.6156, 0.759, 0.5711, 0.759, 0.5711, 0.759, 0.6156, 0.6321, 0.6953, 0.679, 0.6953, 0.679, 0.6953, 0.6321, 0.6953, 0.6955, 0.5531, 0.6955, 0.5086, 0.6955, 0.5086, 0.6955, 0.5531, 0.8049, 0.6336, 0.8049, 0.6781, 0.8049, 0.6781, 0.8049, 0.6336, 0.866, 0.7422, 0.82, 0.7422, 0.82, 0.7422, 0.866, 0.7422, 0.82, 0.7422, 0.82, 0.6953, 0.82, 0.6953, 0.82, 0.7422, 0.759, 0.6781, 0.759, 0.6336, 0.759, 0.6336, 0.759, 0.6781, 0.7415, 0.5711, 0.7415, 0.6156, 0.7415, 0.6156, 0.7415, 0.5711, 0.82, 0.5086, 0.866, 0.5086, 0.866, 0.5086, 0.82, 0.5086, 0.679, 0.5086, 0.679, 0.5531, 0.679, 0.5531, 0.679, 0.5086, 0.6955, 0.6156, 0.6955, 0.5711, 0.6955, 0.5711, 0.6955, 0.6156, 0.8049, 0.6953, 0.8049, 0.7422, 0.8049, 0.7422, 0.8049, 0.6953, 0.5, 0.8665, 0.5625, 0.8665, 0.5625, 0.875, 0.5, 0.875, 0.5, 0.804, 0.5625, 0.804, 0.5625, 0.8125, 0.5, 0.8125, 0.5, 0.1164, 0.5625, 0.1164, 0.5625, 0.125, 0.5, 0.125, 0.5, 0.05469, 0.5625, 0.05469, 0.5625, 0.0625, 0.5, 0.0625, 0.5, 0.6156, 0.5625, 0.6156, 0.5625, 0.625, 0.5, 0.625, 0.5, 0.5531, 0.5625, 0.5531, 0.5625, 0.5625, 0.5, 0.5625, 0.5, 0.366, 0.5625, 0.366, 0.5625, 0.375, 0.5, 0.375, 0.5, 0.305, 0.5625, 0.305, 0.5625, 0.3125, 0.5, 0.3125, 0.5, 0.4929, 0.5625, 0.4929, 0.5625, 0.5, 0.5, 0.5, 0.5, 0.4295, 0.5625, 0.4295, 0.5625, 0.4375, 0.5, 0.4375, 0.5, 0.7422, 0.5625, 0.7422, 0.5625, 0.75, 0.5, 0.75, 0.5, 0.6781, 0.5625, 0.6781, 0.5625, 0.6875, 0.5, 0.6875, 0.5, 0.2414, 0.5625, 0.2414, 0.5625, 0.25, 0.5, 0.25, 0.5, 0.1789, 0.5625, 0.1789, 0.5625, 0.1875, 0.5, 0.1875, 0.5, 0.991, 0.5625, 0.991, 0.5625, 1.0, 0.5, 1.0, 0.5, 0.9299, 0.5625, 0.9299, 0.5625, 0.9375, 0.5, 0.9375, 0.5, 0.945, 0.5625, 0.945, 0.5625, 0.991, 0.5, 0.991, 0.5, 0.25, 0.5625, 0.25, 0.5625, 0.259, 0.5, 0.259, 0.5, 0.446, 0.5625, 0.446, 0.5625, 0.4929, 0.5, 0.4929, 0.5, 0.75, 0.5625, 0.75, 0.5625, 0.7571, 0.5, 0.7571, 0.5, 0.9375, 0.5625, 0.9375, 0.5625, 0.945, 0.5, 0.945, 0.5, 0.259, 0.5625, 0.259, 0.5625, 0.305, 0.5, 0.305, 0.5, 0.884, 0.5625, 0.884, 0.5625, 0.9299, 0.5, 0.9299, 0.5, 0.3125, 0.5625, 0.3125, 0.5625, 0.3201, 0.5, 0.3201, 0.5, 0.875, 0.5625, 0.875, 0.5625, 0.884, 0.5, 0.884, 0.5, 0.3201, 0.5625, 0.3201, 0.5625, 0.366, 0.5, 0.366, 0.5, 0.375, 0.5625, 0.375, 0.5625, 0.3835, 0.5, 0.3835, 0.5, 0.8205, 0.5625, 0.8205, 0.5625, 0.8665, 0.5, 0.8665, 0.5, 0.8125, 0.5625, 0.8125, 0.5625, 0.8205, 0.5, 0.8205, 0.5, 0.3835, 0.5625, 0.3835, 0.5625, 0.4295, 0.5, 0.4295, 0.5, 0.4375, 0.5625, 0.4375, 0.5625, 0.446, 0.5, 0.446, 0.5, 0.7571, 0.5625, 0.7571, 0.5625, 0.804, 0.5, 0.804, 0.5, 0.6953, 0.5625, 0.6953, 0.5625, 0.7422, 0.5, 0.7422, 0.5, 0.0, 0.5625, 0.0, 0.5625, 0.007813, 0.5, 0.007813, 0.5, 0.6875, 0.5625, 0.6875, 0.5625, 0.6953, 0.5, 0.6953, 0.5, 0.007813, 0.5625, 0.007813, 0.5625, 0.05469, 0.5, 0.05469, 0.5, 0.6336, 0.5625, 0.6336, 0.5625, 0.6781, 0.5, 0.6781, 0.5, 0.0625, 0.5625, 0.0625, 0.5625, 0.07187, 0.5, 0.07187, 0.5, 0.625, 0.5625, 0.625, 0.5625, 0.6336, 0.5, 0.6336, 0.5, 0.07187, 0.5625, 0.07187, 0.5625, 0.1164, 0.5, 0.1164, 0.5, 0.125, 0.5625, 0.125, 0.5625, 0.1344, 0.5, 0.1344, 0.5, 0.5711, 0.5625, 0.5711, 0.5625, 0.6156, 0.5, 0.6156, 0.5, 0.5625, 0.5625, 0.5625, 0.5625, 0.5711, 0.5, 0.5711, 0.5, 0.1344, 0.5625, 0.1344, 0.5625, 0.1789, 0.5, 0.1789, 0.5, 0.1875, 0.5625, 0.1875, 0.5625, 0.1969, 0.5, 0.1969, 0.5, 0.5086, 0.5625, 0.5086, 0.5625, 0.5531, 0.5, 0.5531, 0.5, 0.5, 0.5625, 0.5, 0.5625, 0.5086, 0.5, 0.5086, 0.5, 0.1969, 0.5625, 0.1969, 0.5625, 0.2414, 0.5, 0.2414, 0.5, 0.4929, 0.5, 0.5, 0.5, 0.5086, 0.5, 0.5531, 0.5, 0.5625, 0.5, 0.5711, 0.5, 0.6156, 0.5, 0.625, 0.5, 0.6336, 0.5, 0.6781, 0.5, 0.6875, 0.5, 0.6953, 0.5, 0.7422, 0.5, 0.75, 0.5, 0.7571, 0.5, 0.804, 0.5, 0.8125, 0.5, 0.8205, 0.5, 0.8665, 0.5, 0.875, 0.5, 0.884, 0.5, 0.9299, 0.5, 0.9375, 0.5, 0.945, 0.5, 0.991, 0.5, 0.0, 0.5, 0.007813, 0.5, 0.05469, 0.5, 0.0625, 0.5, 0.07187, 0.5, 0.1164, 0.5, 0.125, 0.5, 0.1344, 0.5, 0.1789, 0.5, 0.1875, 0.5, 0.1969, 0.5, 0.2414, 0.5, 0.25, 0.5, 0.259, 0.5, 0.305, 0.5, 0.3125, 0.5, 0.3201, 0.5, 0.366, 0.5, 0.375, 0.5, 0.3835, 0.5, 0.4295, 0.5, 0.4375, 0.5, 0.446])
me_cube.materials.append(mat_material)
me_cube.use_remesh_preserve_volume = False
me_cube.use_remesh_preserve_attributes = False
me_cube.use_mirror_vertex_groups = False
me_cube.update()

# ---- objects
ob_cube = bpy.data.objects.new('Cube', me_cube)
ob_light = bpy.data.objects.new('Light', light_light)
ob_camera = bpy.data.objects.new('Camera', cam_camera)

# ---- transforms, parenting, visibility, modifiers, constraints
ob_cube.location = (0.0, 0.0, 0.0)
ob_cube.scale = (1.0, 0.5977, 0.124)
ob_cube.lock_rotations_4d = False
ob_cube.empty_display_type = 'ARROWS'
ob_cube.lineart.crease_threshold = 0.0
ob_light.location = (4.076, 1.005, 5.904)
ob_light.rotation_euler = (0.6503, 0.05522, 1.866)
ob_light.lock_rotations_4d = False
ob_light.empty_display_type = 'ARROWS'
ob_light.color = (0.0, 0.0, 0.0, 0.0)
ob_light.lineart.crease_threshold = 0.0
ob_camera.location = (7.359, -6.926, 4.958)
ob_camera.rotation_euler = (1.109, 0.0, 0.8149)
ob_camera.lock_rotations_4d = False
ob_camera.empty_display_type = 'ARROWS'
ob_camera.color = (0.0, 0.0, 0.0, 0.0)
ob_camera.display_type = 'WIRE'
ob_camera.lineart.crease_threshold = 0.0

# ---- collection membership
col_collection.objects.link(ob_cube)
col_collection.objects.link(ob_light)
col_collection.objects.link(ob_camera)

# ---- scene / render settings (as saved in the file)
scene.camera = ob_camera
scene.frame_start = 1; scene.frame_end = 250; scene.frame_set(1)
scene.render.engine = 'BLENDER_EEVEE_NEXT'
scene.cycles.use_denoising = False
scene.cycles.samples = 128
scene.cycles.sampling_pattern = 'TABULATED_SOBOL'
scene.cycles.use_adaptive_sampling = False
scene.cycles.use_light_tree = False
scene.view_settings.view_transform = 'Filmic'
bpy.context.view_layer.update()
